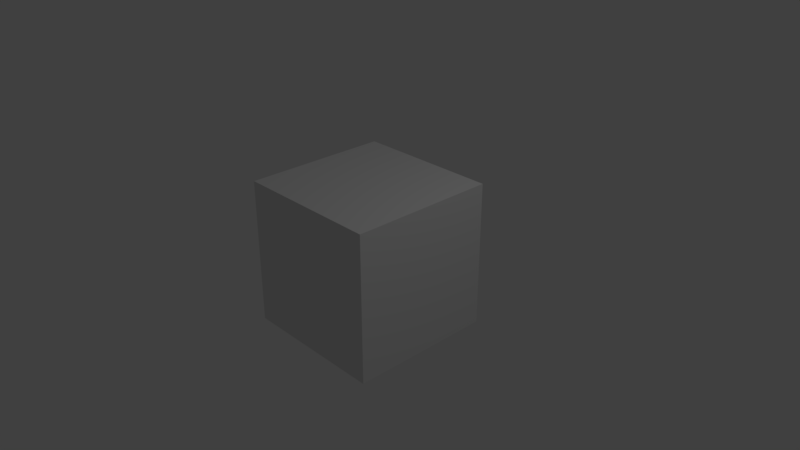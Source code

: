 # Source: BrownCade_AEproject.blend  (saved by Blender 2.79.0; exported with 4.5.12 LTS)
import bpy
from mathutils import Matrix  # noqa: F401  (used for matrix-valued properties, if any)

bpy.ops.wm.read_factory_settings(use_empty=True)
scene = bpy.context.scene
scene.name = 'Scene'

# ---- collections
col_collection_1 = bpy.data.collections.new('Collection 1'); scene.collection.children.link(col_collection_1)

# ---- materials (node trees are filled in below, after node groups)
mat_material = bpy.data.materials.new('Material')
mat_material.alpha_threshold = 0.0
mat_material.roughness = 0.5
mat_material.line_color = (0.0, 0.0, 0.0, 1.0)

# ---- material node trees

# ---- world
world_world = bpy.data.worlds.new('World'); scene.world = world_world
world_world.color = (0.05088, 0.05088, 0.05088)
world_world.use_sun_shadow = False
world_world.sun_shadow_jitter_overblur = 0.0
world_world.cycles.sampling_method = 'MANUAL'

# ---- cameras
cam_camera = bpy.data.cameras.new('Camera')
cam_camera.clip_end = 100.0
cam_camera.lens = 35.0
cam_camera.sensor_width = 32.0
cam_camera.sensor_height = 18.0
cam_camera.ortho_scale = 7.314
cam_camera.dof.focus_distance = 0.0

# ---- lights
light_lamp = bpy.data.lights.new('Lamp', 'POINT')
light_lamp.transmission_factor = 0.0
light_lamp.cutoff_distance = 30.0
light_lamp.energy = 100.0
light_lamp.shadow_buffer_clip_start = 1.001
light_lamp.shadow_soft_size = 0.1
light_lamp.shadow_maximum_resolution = 0.006
light_lamp.use_absolute_resolution = True

# ---- meshes
me_cube = bpy.data.meshes.new('Cube')
me_cube.from_pydata([(1.0, 1.0, -1.0), (1.0, -1.0, -1.0), (-1.0, -1.0, -1.0), (-1.0, 1.0, -1.0), (1.0, 1.0, 1.0), (1.0, -1.0, 1.0), (-1.0, -1.0, 1.0), (-1.0, 1.0, 1.0)], [], [(0, 1, 2, 3), (4, 7, 6, 5), (0, 4, 5, 1), (1, 5, 6, 2), (2, 6, 7, 3), (4, 0, 3, 7)])
me_cube.materials.append(mat_material)
me_cube.use_remesh_preserve_volume = False
me_cube.use_remesh_preserve_attributes = False
me_cube.use_mirror_vertex_groups = False
me_cube.update()

# ---- objects
ob_cube = bpy.data.objects.new('Cube', me_cube)
ob_lamp = bpy.data.objects.new('Lamp', light_lamp)
ob_camera = bpy.data.objects.new('Camera', cam_camera)

# ---- transforms, parenting, visibility, modifiers, constraints
ob_cube.location = (0.0, 0.0, 0.0)
ob_cube.lock_rotations_4d = False
ob_cube.empty_display_type = 'ARROWS'
ob_cube.lineart.crease_threshold = 0.0
ob_lamp.location = (4.076, 1.005, 5.904)
ob_lamp.rotation_euler = (0.6503, 0.05522, 1.866)
ob_lamp.lock_rotations_4d = False
ob_lamp.empty_display_type = 'ARROWS'
ob_lamp.color = (0.0, 0.0, 0.0, 0.0)
ob_lamp.lineart.crease_threshold = 0.0
ob_camera.location = (7.481, -6.508, 5.344)
ob_camera.rotation_euler = (1.109, 0.0, 0.8149)
ob_camera.lock_rotations_4d = False
ob_camera.empty_display_type = 'ARROWS'
ob_camera.color = (0.0, 0.0, 0.0, 0.0)
ob_camera.display_type = 'WIRE'
ob_camera.lineart.crease_threshold = 0.0

# ---- collection membership
col_collection_1.objects.link(ob_cube)
col_collection_1.objects.link(ob_lamp)
col_collection_1.objects.link(ob_camera)

# ---- scene / render settings (as saved in the file)
scene.camera = ob_camera
scene.frame_start = 1; scene.frame_end = 250; scene.frame_set(54)
scene.render.engine = 'CYCLES'
scene.render.resolution_percentage = 25
scene.render.dither_intensity = 0.0
scene.cycles.use_denoising = False
scene.cycles.samples = 64
scene.cycles.sampling_pattern = 'TABULATED_SOBOL'
scene.cycles.use_adaptive_sampling = False
scene.cycles.use_light_tree = False
scene.cycles.blur_glossy = 0.0
scene.cycles.sample_clamp_indirect = 0.0
scene.view_settings.view_transform = 'Standard'
bpy.context.view_layer.update()
